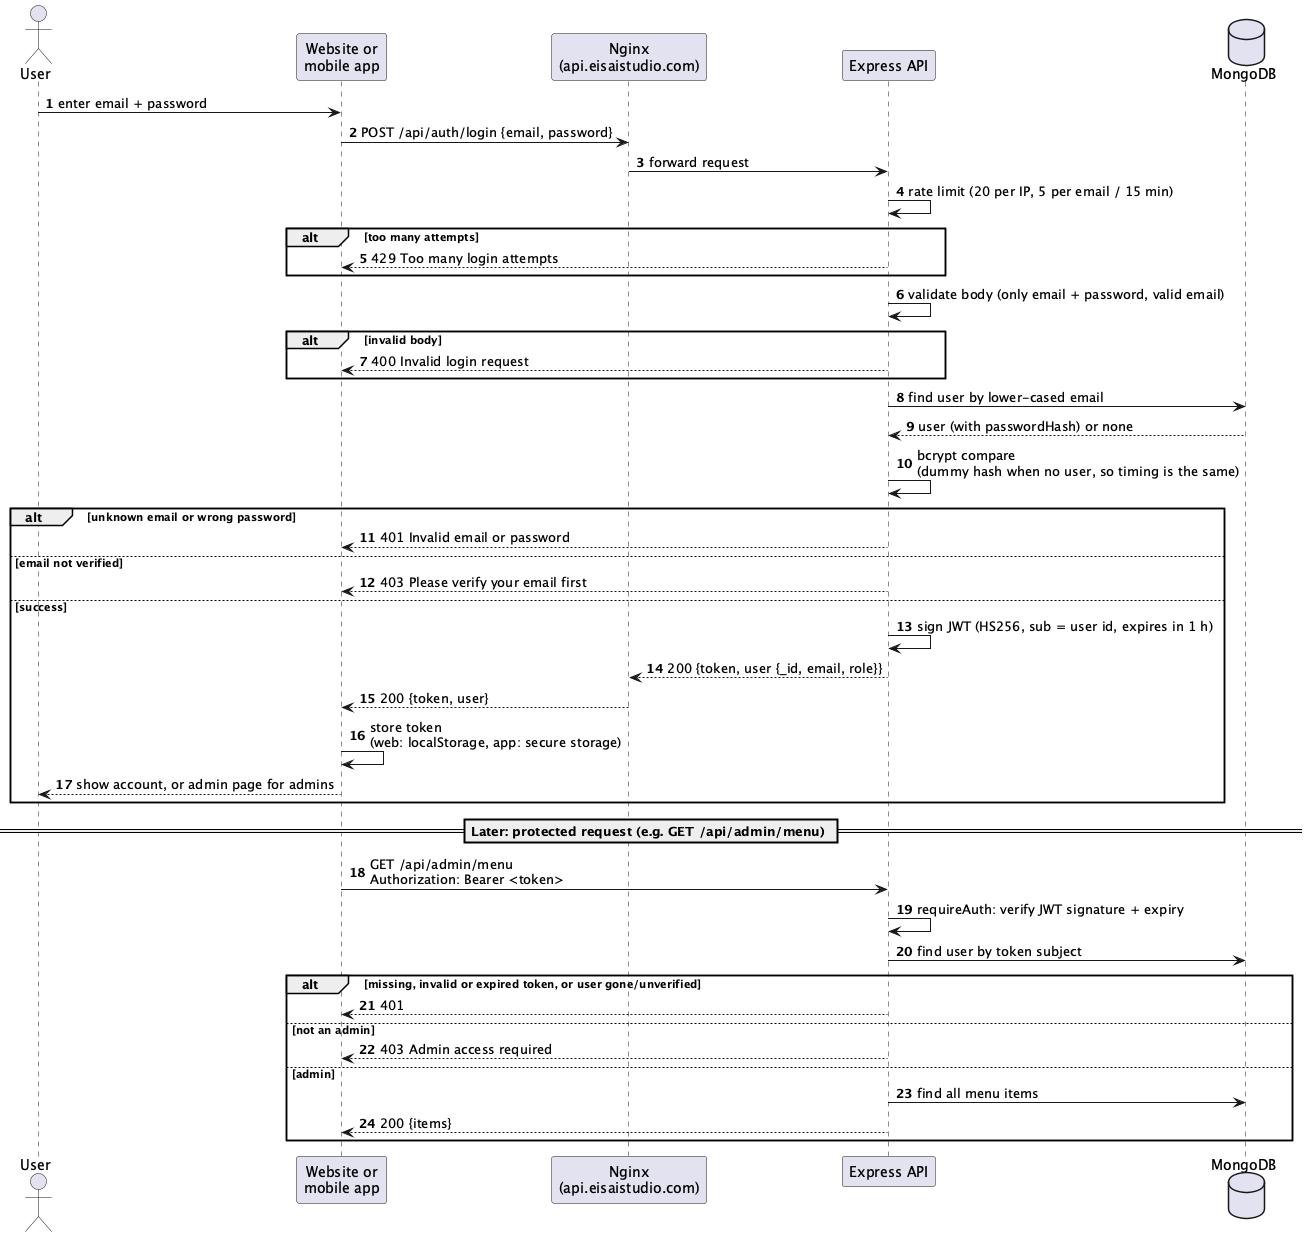

The diagram above was rendered by PlantUML. Its source (embedded in the PNG):
@startuml
' Sequence: logging in (POST /api/auth/login), then calling a protected route.
' Source: apps/api/src/controllers/login.controller.ts, middleware/requireAuth.ts, requireAdmin.ts
autonumber
actor User
participant "Website or\nmobile app" as Client
participant "Nginx\n(api.eisaistudio.com)" as Nginx
participant "Express API" as API
database "MongoDB" as DB

User -> Client : enter email + password
Client -> Nginx : POST /api/auth/login {email, password}
Nginx -> API : forward request
API -> API : rate limit (20 per IP, 5 per email / 15 min)
alt too many attempts
  API --> Client : 429 Too many login attempts
end
API -> API : validate body (only email + password, valid email)
alt invalid body
  API --> Client : 400 Invalid login request
end
API -> DB : find user by lower-cased email
DB --> API : user (with passwordHash) or none
API -> API : bcrypt compare\n(dummy hash when no user, so timing is the same)
alt unknown email or wrong password
  API --> Client : 401 Invalid email or password
else email not verified
  API --> Client : 403 Please verify your email first
else success
  API -> API : sign JWT (HS256, sub = user id, expires in 1 h)
  API --> Nginx : 200 {token, user {_id, email, role}}
  Nginx --> Client : 200 {token, user}
  Client -> Client : store token\n(web: localStorage, app: secure storage)
  Client --> User : show account, or admin page for admins
end

== Later: protected request (e.g. GET /api/admin/menu) ==
Client -> API : GET /api/admin/menu\nAuthorization: Bearer <token>
API -> API : requireAuth: verify JWT signature + expiry
API -> DB : find user by token subject
alt missing, invalid or expired token, or user gone/unverified
  API --> Client : 401
else not an admin
  API --> Client : 403 Admin access required
else admin
  API -> DB : find all menu items
  API --> Client : 200 {items}
end
@enduml